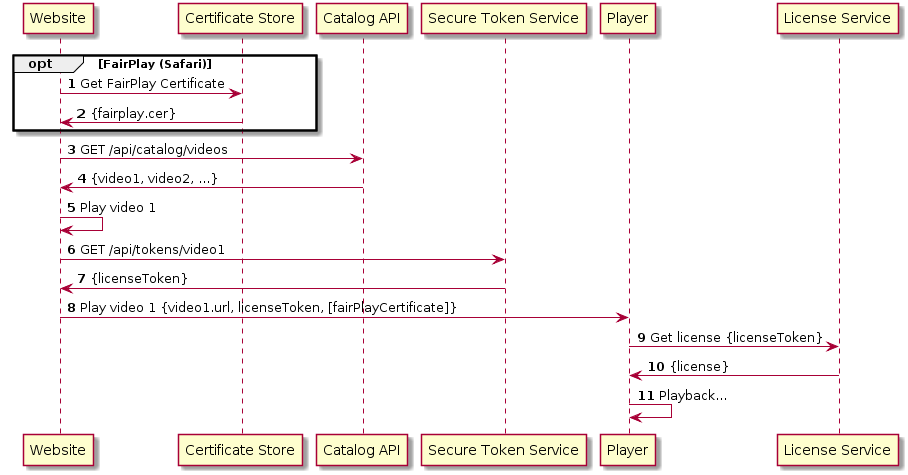

The diagram above was rendered by PlantUML. Its source (embedded in the PNG):
@startuml
autonumber
opt FairPlay (Safari)
    Website -> "Certificate Store": Get FairPlay Certificate
    Website <- "Certificate Store": {fairplay.cer}
end
Website -> "Catalog API": GET /api/catalog/videos
Website <- "Catalog API": {video1, video2, ...}
Website -> Website: Play video 1
Website -> "Secure Token Service": GET /api/tokens/video1
Website <- "Secure Token Service": {licenseToken}
Website -> Player: Play video 1 {video1.url, licenseToken, [fairPlayCertificate]}
Player -> "License Service": Get license {licenseToken}
Player <- "License Service": {license}
Player -> Player: Playback...
@enduml